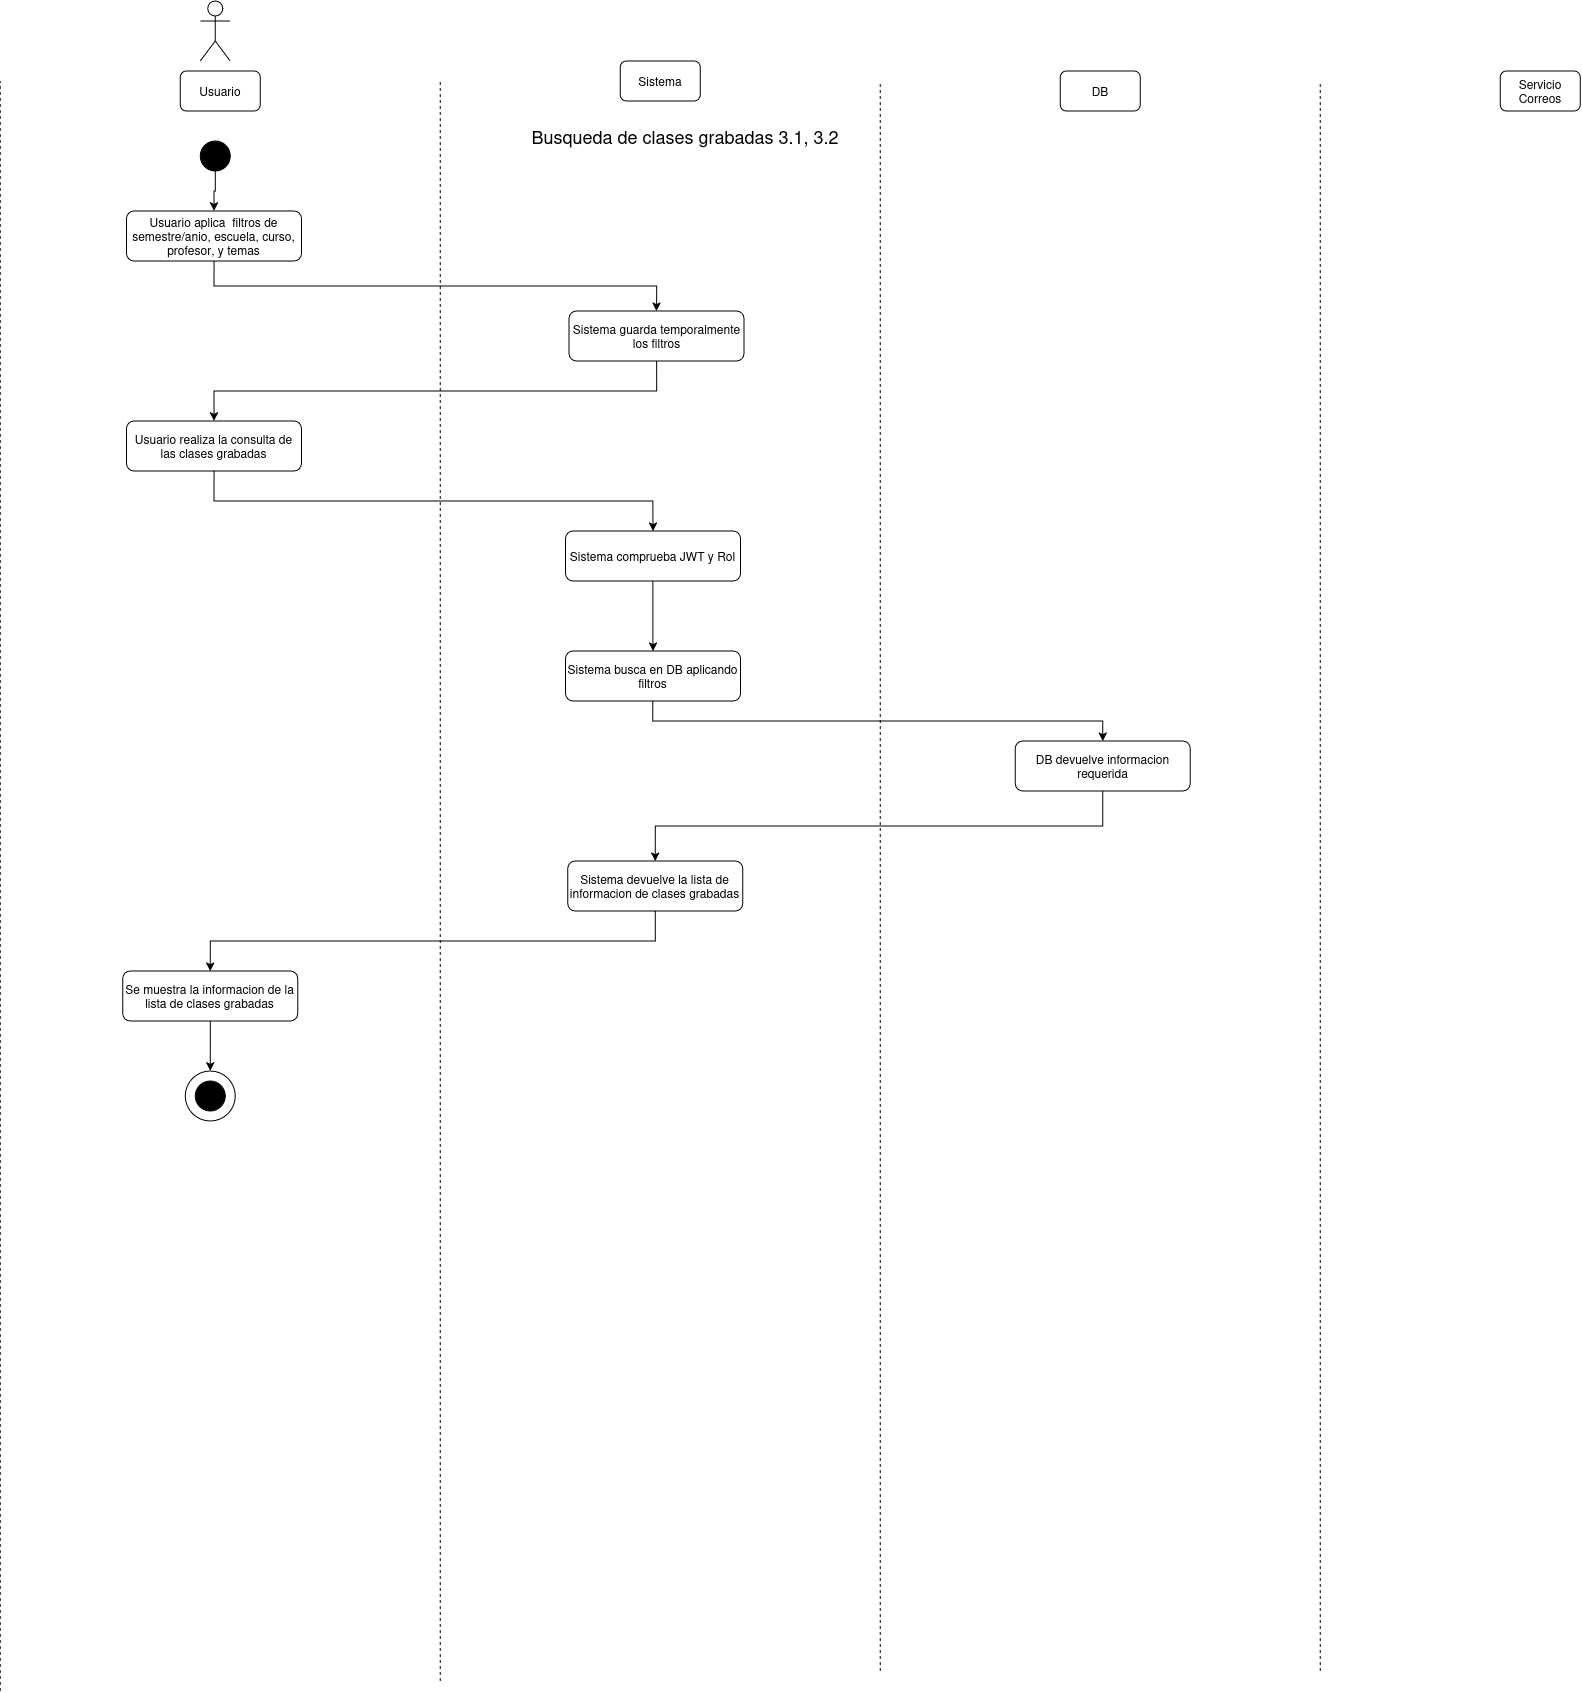

The diagram above was exported from draw.io. Its source (the exported page's mxGraphModel, read from the mxfile embedded in the PNG):
<mxGraphModel dx="1507" dy="883" grid="1" gridSize="10" guides="1" tooltips="1" connect="1" arrows="1" fold="1" page="1" pageScale="1" pageWidth="850" pageHeight="1100" math="0" shadow="0">
  <root>
    <mxCell id="Thsqy65xNoDGWhhz6QdZ-0" />
    <mxCell id="Thsqy65xNoDGWhhz6QdZ-1" parent="Thsqy65xNoDGWhhz6QdZ-0" />
    <mxCell id="Thsqy65xNoDGWhhz6QdZ-2" parent="Thsqy65xNoDGWhhz6QdZ-1" style="shape=umlActor;verticalLabelPosition=bottom;verticalAlign=top;html=1;outlineConnect=0;" value="" vertex="1">
      <mxGeometry height="60" width="30" x="230" y="40" as="geometry" />
    </mxCell>
    <mxCell id="Thsqy65xNoDGWhhz6QdZ-3" parent="Thsqy65xNoDGWhhz6QdZ-1" style="rounded=1;whiteSpace=wrap;html=1;" value="Usuario" vertex="1">
      <mxGeometry height="40" width="80" x="210" y="110" as="geometry" />
    </mxCell>
    <mxCell id="Thsqy65xNoDGWhhz6QdZ-4" parent="Thsqy65xNoDGWhhz6QdZ-1" style="rounded=1;whiteSpace=wrap;html=1;" value="Sistema" vertex="1">
      <mxGeometry height="40" width="80" x="650" y="100" as="geometry" />
    </mxCell>
    <mxCell id="Thsqy65xNoDGWhhz6QdZ-5" parent="Thsqy65xNoDGWhhz6QdZ-1" style="rounded=1;whiteSpace=wrap;html=1;" value="DB" vertex="1">
      <mxGeometry height="40" width="80" x="1090" y="110" as="geometry" />
    </mxCell>
    <mxCell id="Thsqy65xNoDGWhhz6QdZ-6" parent="Thsqy65xNoDGWhhz6QdZ-1" style="rounded=1;whiteSpace=wrap;html=1;" value="Servicio Correos" vertex="1">
      <mxGeometry height="40" width="80" x="1530" y="110" as="geometry" />
    </mxCell>
    <mxCell id="Thsqy65xNoDGWhhz6QdZ-7" edge="1" parent="Thsqy65xNoDGWhhz6QdZ-1" style="endArrow=none;dashed=1;html=1;rounded=0;" value="">
      <mxGeometry height="50" relative="1" width="50" as="geometry">
        <mxPoint x="30" y="1730" as="sourcePoint" />
        <mxPoint x="30" y="120" as="targetPoint" />
      </mxGeometry>
    </mxCell>
    <mxCell id="Thsqy65xNoDGWhhz6QdZ-8" edge="1" parent="Thsqy65xNoDGWhhz6QdZ-1" style="endArrow=none;dashed=1;html=1;rounded=0;" value="">
      <mxGeometry height="50" relative="1" width="50" as="geometry">
        <mxPoint x="470" y="1720" as="sourcePoint" />
        <mxPoint x="470" y="120" as="targetPoint" />
      </mxGeometry>
    </mxCell>
    <mxCell id="Thsqy65xNoDGWhhz6QdZ-9" edge="1" parent="Thsqy65xNoDGWhhz6QdZ-1" style="endArrow=none;dashed=1;html=1;rounded=0;" value="">
      <mxGeometry height="50" relative="1" width="50" as="geometry">
        <mxPoint x="910" y="1710" as="sourcePoint" />
        <mxPoint x="910" y="120" as="targetPoint" />
      </mxGeometry>
    </mxCell>
    <mxCell id="Thsqy65xNoDGWhhz6QdZ-10" edge="1" parent="Thsqy65xNoDGWhhz6QdZ-1" style="endArrow=none;dashed=1;html=1;rounded=0;" value="">
      <mxGeometry height="50" relative="1" width="50" as="geometry">
        <mxPoint x="1350" y="1710" as="sourcePoint" />
        <mxPoint x="1350" y="120" as="targetPoint" />
      </mxGeometry>
    </mxCell>
    <mxCell id="Thsqy65xNoDGWhhz6QdZ-12" parent="Thsqy65xNoDGWhhz6QdZ-1" style="ellipse;whiteSpace=wrap;html=1;aspect=fixed;strokeColor=#000000;fillColor=#000000;" value="" vertex="1">
      <mxGeometry height="30" width="30" x="230" y="180" as="geometry" />
    </mxCell>
    <mxCell id="Thsqy65xNoDGWhhz6QdZ-13" parent="Thsqy65xNoDGWhhz6QdZ-1" style="text;html=1;whiteSpace=wrap;strokeColor=none;fillColor=none;align=center;verticalAlign=middle;rounded=0;" value="&lt;font style=&quot;font-size: 18px;&quot;&gt;Busqueda de clases grabadas 3.1, 3.2&lt;/font&gt;" vertex="1">
      <mxGeometry height="30" width="450" x="490" y="160" as="geometry" />
    </mxCell>
    <mxCell id="Thsqy65xNoDGWhhz6QdZ-14" edge="1" parent="Thsqy65xNoDGWhhz6QdZ-1" source="Thsqy65xNoDGWhhz6QdZ-15" style="edgeStyle=orthogonalEdgeStyle;rounded=0;orthogonalLoop=1;jettySize=auto;html=1;entryX=0.5;entryY=0;entryDx=0;entryDy=0;exitX=0.5;exitY=1;exitDx=0;exitDy=0;" target="Thsqy65xNoDGWhhz6QdZ-17">
      <mxGeometry relative="1" as="geometry" />
    </mxCell>
    <mxCell id="Thsqy65xNoDGWhhz6QdZ-15" parent="Thsqy65xNoDGWhhz6QdZ-1" style="rounded=1;whiteSpace=wrap;html=1;" value="Usuario aplica&amp;nbsp; filtros de semestre/anio, escuela, curso, profesor, y temas" vertex="1">
      <mxGeometry height="50" width="175" x="156.23000000000002" y="250" as="geometry" />
    </mxCell>
    <mxCell id="aCLSiR3x72pT3AtkQJr1-3" edge="1" parent="Thsqy65xNoDGWhhz6QdZ-1" source="Thsqy65xNoDGWhhz6QdZ-17" style="edgeStyle=orthogonalEdgeStyle;rounded=0;orthogonalLoop=1;jettySize=auto;html=1;entryX=0.5;entryY=0;entryDx=0;entryDy=0;exitX=0.5;exitY=1;exitDx=0;exitDy=0;" target="9rS0Ir8fdu70P22VQlaq-0">
      <mxGeometry relative="1" as="geometry" />
    </mxCell>
    <mxCell id="Thsqy65xNoDGWhhz6QdZ-17" parent="Thsqy65xNoDGWhhz6QdZ-1" style="rounded=1;whiteSpace=wrap;html=1;" value="Sistema guarda temporalmente los filtros" vertex="1">
      <mxGeometry height="50" width="175" x="598.81" y="350" as="geometry" />
    </mxCell>
    <mxCell id="Thsqy65xNoDGWhhz6QdZ-32" edge="1" parent="Thsqy65xNoDGWhhz6QdZ-1" source="Thsqy65xNoDGWhhz6QdZ-12" style="edgeStyle=orthogonalEdgeStyle;rounded=0;orthogonalLoop=1;jettySize=auto;html=1;entryX=0.5;entryY=0;entryDx=0;entryDy=0;exitX=0.5;exitY=1;exitDx=0;exitDy=0;" target="Thsqy65xNoDGWhhz6QdZ-15">
      <mxGeometry relative="1" as="geometry">
        <Array as="points" />
        <mxPoint x="244.96000000000004" y="310" as="sourcePoint" />
      </mxGeometry>
    </mxCell>
    <mxCell id="dkNbsNmc9RElHiyfLOiM-1" edge="1" parent="Thsqy65xNoDGWhhz6QdZ-1" source="9rS0Ir8fdu70P22VQlaq-0" style="edgeStyle=orthogonalEdgeStyle;rounded=0;orthogonalLoop=1;jettySize=auto;html=1;entryX=0.5;entryY=0;entryDx=0;entryDy=0;exitX=0.5;exitY=1;exitDx=0;exitDy=0;" target="dkNbsNmc9RElHiyfLOiM-0">
      <mxGeometry relative="1" as="geometry" />
    </mxCell>
    <mxCell id="9rS0Ir8fdu70P22VQlaq-0" parent="Thsqy65xNoDGWhhz6QdZ-1" style="rounded=1;whiteSpace=wrap;html=1;" value="Usuario realiza la consulta de las clases grabadas" vertex="1">
      <mxGeometry height="50" width="175" x="156.23000000000002" y="460" as="geometry" />
    </mxCell>
    <mxCell id="aCLSiR3x72pT3AtkQJr1-5" edge="1" parent="Thsqy65xNoDGWhhz6QdZ-1" source="9rS0Ir8fdu70P22VQlaq-1" style="edgeStyle=orthogonalEdgeStyle;rounded=0;orthogonalLoop=1;jettySize=auto;html=1;entryX=0.5;entryY=0;entryDx=0;entryDy=0;exitX=0.5;exitY=1;exitDx=0;exitDy=0;" target="9rS0Ir8fdu70P22VQlaq-3">
      <mxGeometry relative="1" as="geometry" />
    </mxCell>
    <mxCell id="9rS0Ir8fdu70P22VQlaq-1" parent="Thsqy65xNoDGWhhz6QdZ-1" style="rounded=1;whiteSpace=wrap;html=1;" value="Sistema busca en DB aplicando filtros" vertex="1">
      <mxGeometry height="50" width="175" x="595.0999999999999" y="690" as="geometry" />
    </mxCell>
    <mxCell id="aCLSiR3x72pT3AtkQJr1-6" edge="1" parent="Thsqy65xNoDGWhhz6QdZ-1" source="9rS0Ir8fdu70P22VQlaq-3" style="edgeStyle=orthogonalEdgeStyle;rounded=0;orthogonalLoop=1;jettySize=auto;html=1;entryX=0.5;entryY=0;entryDx=0;entryDy=0;exitX=0.5;exitY=1;exitDx=0;exitDy=0;" target="9rS0Ir8fdu70P22VQlaq-4">
      <mxGeometry relative="1" as="geometry" />
    </mxCell>
    <mxCell id="9rS0Ir8fdu70P22VQlaq-3" parent="Thsqy65xNoDGWhhz6QdZ-1" style="rounded=1;whiteSpace=wrap;html=1;" value="DB devuelve informacion requerida" vertex="1">
      <mxGeometry height="50" width="175" x="1045.06" y="780" as="geometry" />
    </mxCell>
    <mxCell id="aCLSiR3x72pT3AtkQJr1-7" edge="1" parent="Thsqy65xNoDGWhhz6QdZ-1" source="9rS0Ir8fdu70P22VQlaq-4" style="edgeStyle=orthogonalEdgeStyle;rounded=0;orthogonalLoop=1;jettySize=auto;html=1;entryX=0.5;entryY=0;entryDx=0;entryDy=0;exitX=0.5;exitY=1;exitDx=0;exitDy=0;" target="9rS0Ir8fdu70P22VQlaq-5">
      <mxGeometry relative="1" as="geometry" />
    </mxCell>
    <mxCell id="9rS0Ir8fdu70P22VQlaq-4" parent="Thsqy65xNoDGWhhz6QdZ-1" style="rounded=1;whiteSpace=wrap;html=1;" value="Sistema devuelve la lista de informacion de clases grabadas" vertex="1">
      <mxGeometry height="50" width="175" x="597.56" y="900" as="geometry" />
    </mxCell>
    <mxCell id="aCLSiR3x72pT3AtkQJr1-2" edge="1" parent="Thsqy65xNoDGWhhz6QdZ-1" source="9rS0Ir8fdu70P22VQlaq-5" style="edgeStyle=orthogonalEdgeStyle;rounded=0;orthogonalLoop=1;jettySize=auto;html=1;entryX=0.5;entryY=0;entryDx=0;entryDy=0;" target="aCLSiR3x72pT3AtkQJr1-0">
      <mxGeometry relative="1" as="geometry" />
    </mxCell>
    <mxCell id="9rS0Ir8fdu70P22VQlaq-5" parent="Thsqy65xNoDGWhhz6QdZ-1" style="rounded=1;whiteSpace=wrap;html=1;" value="Se muestra la informacion de la lista de clases grabadas" vertex="1">
      <mxGeometry height="50" width="175" x="152.56" y="1010" as="geometry" />
    </mxCell>
    <mxCell id="aCLSiR3x72pT3AtkQJr1-0" parent="Thsqy65xNoDGWhhz6QdZ-1" style="ellipse;whiteSpace=wrap;html=1;aspect=fixed;" value="" vertex="1">
      <mxGeometry height="50" width="50" x="215.02" y="1110" as="geometry" />
    </mxCell>
    <mxCell id="aCLSiR3x72pT3AtkQJr1-1" parent="Thsqy65xNoDGWhhz6QdZ-1" style="ellipse;whiteSpace=wrap;html=1;aspect=fixed;strokeColor=#000000;fillColor=#000000;" value="" vertex="1">
      <mxGeometry height="30" width="30" x="225.02" y="1120" as="geometry" />
    </mxCell>
    <mxCell id="dkNbsNmc9RElHiyfLOiM-2" edge="1" parent="Thsqy65xNoDGWhhz6QdZ-1" source="dkNbsNmc9RElHiyfLOiM-0" style="edgeStyle=orthogonalEdgeStyle;rounded=0;orthogonalLoop=1;jettySize=auto;html=1;entryX=0.5;entryY=0;entryDx=0;entryDy=0;" target="9rS0Ir8fdu70P22VQlaq-1">
      <mxGeometry relative="1" as="geometry" />
    </mxCell>
    <mxCell id="dkNbsNmc9RElHiyfLOiM-0" parent="Thsqy65xNoDGWhhz6QdZ-1" style="rounded=1;whiteSpace=wrap;html=1;" value="Sistema comprueba JWT y Rol" vertex="1">
      <mxGeometry height="50" width="175" x="595.1" y="570" as="geometry" />
    </mxCell>
  </root>
</mxGraphModel>